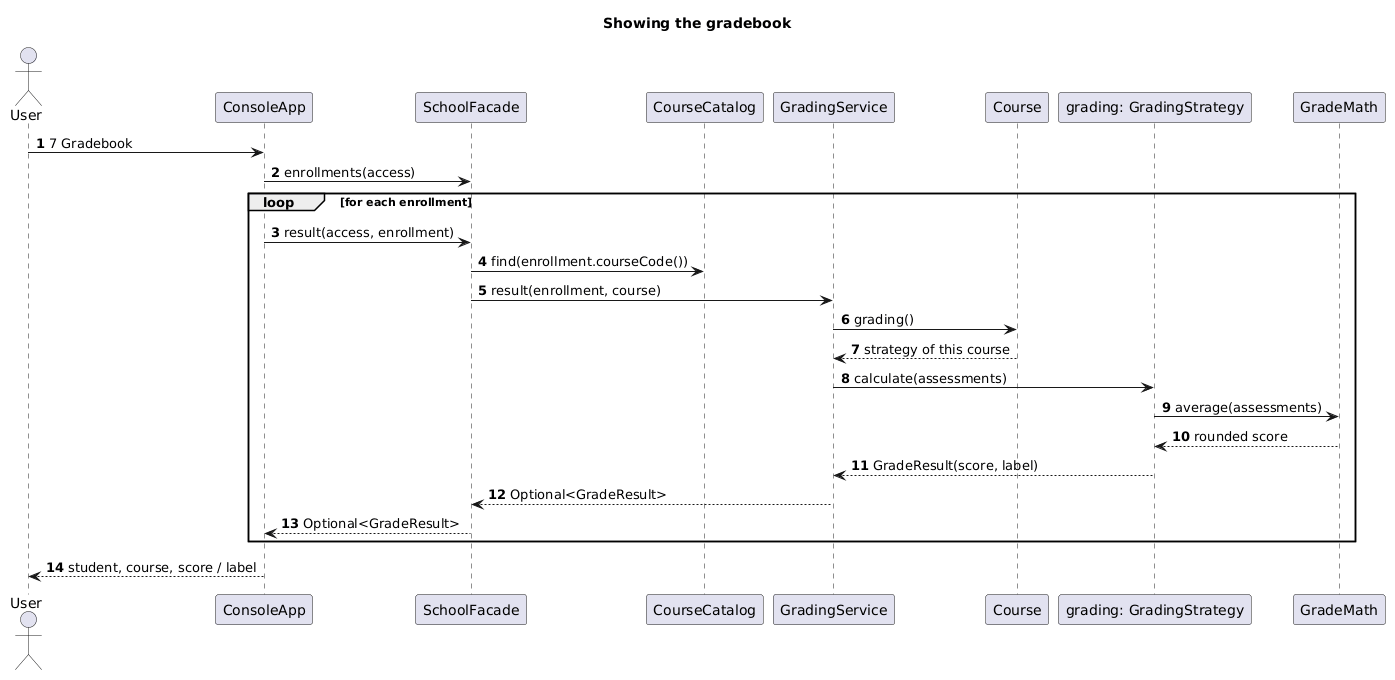

The diagram above was rendered by PlantUML. Its source (embedded in the PNG):
@startuml
title Showing the gradebook
skinparam shadowing false
autonumber

actor User
participant ConsoleApp
participant SchoolFacade
participant CourseCatalog
participant GradingService
participant Course
participant "grading: GradingStrategy" as Strategy
participant GradeMath

User -> ConsoleApp : 7 Gradebook
ConsoleApp -> SchoolFacade : enrollments(access)
loop for each enrollment
  ConsoleApp -> SchoolFacade : result(access, enrollment)
  SchoolFacade -> CourseCatalog : find(enrollment.courseCode())
  SchoolFacade -> GradingService : result(enrollment, course)
  GradingService -> Course : grading()
  Course --> GradingService : strategy of this course
  GradingService -> Strategy : calculate(assessments)
  Strategy -> GradeMath : average(assessments)
  GradeMath --> Strategy : rounded score
  Strategy --> GradingService : GradeResult(score, label)
  GradingService --> SchoolFacade : Optional<GradeResult>
  SchoolFacade --> ConsoleApp : Optional<GradeResult>
end
ConsoleApp --> User : student, course, score / label
@enduml